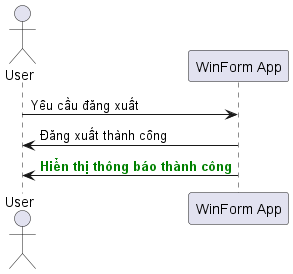

The diagram above was rendered by PlantUML. Its source (embedded in the PNG):
@startuml
actor User
participant "WinForm App" as App

User -> App: Yêu cầu đăng xuất
App -> User: Đăng xuất thành công
App -> User: <font color=green><b>Hiển thị thông báo thành công</b></font>
@enduml